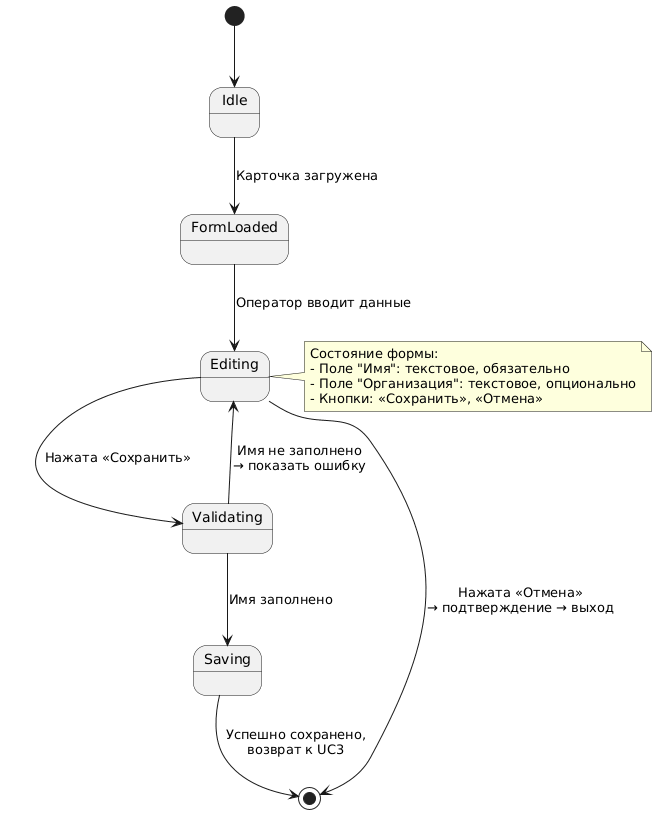

The diagram above was rendered by PlantUML. Its source (embedded in the PNG):
@startuml
[*] --> Idle
Idle --> FormLoaded : Карточка загружена
FormLoaded --> Editing : Оператор вводит данные
Editing --> Validating : Нажата «Сохранить»
Validating --> Saving : Имя заполнено
Saving --> [*] : Успешно сохранено,\nвозврат к UC3
Validating --> Editing : Имя не заполнено\n→ показать ошибку
Editing --> [*] : Нажата «Отмена»\n→ подтверждение → выход

note right of Editing
  Состояние формы:
  - Поле "Имя": текстовое, обязательно
  - Поле "Организация": текстовое, опционально
  - Кнопки: «Сохранить», «Отмена»
end note
@enduml